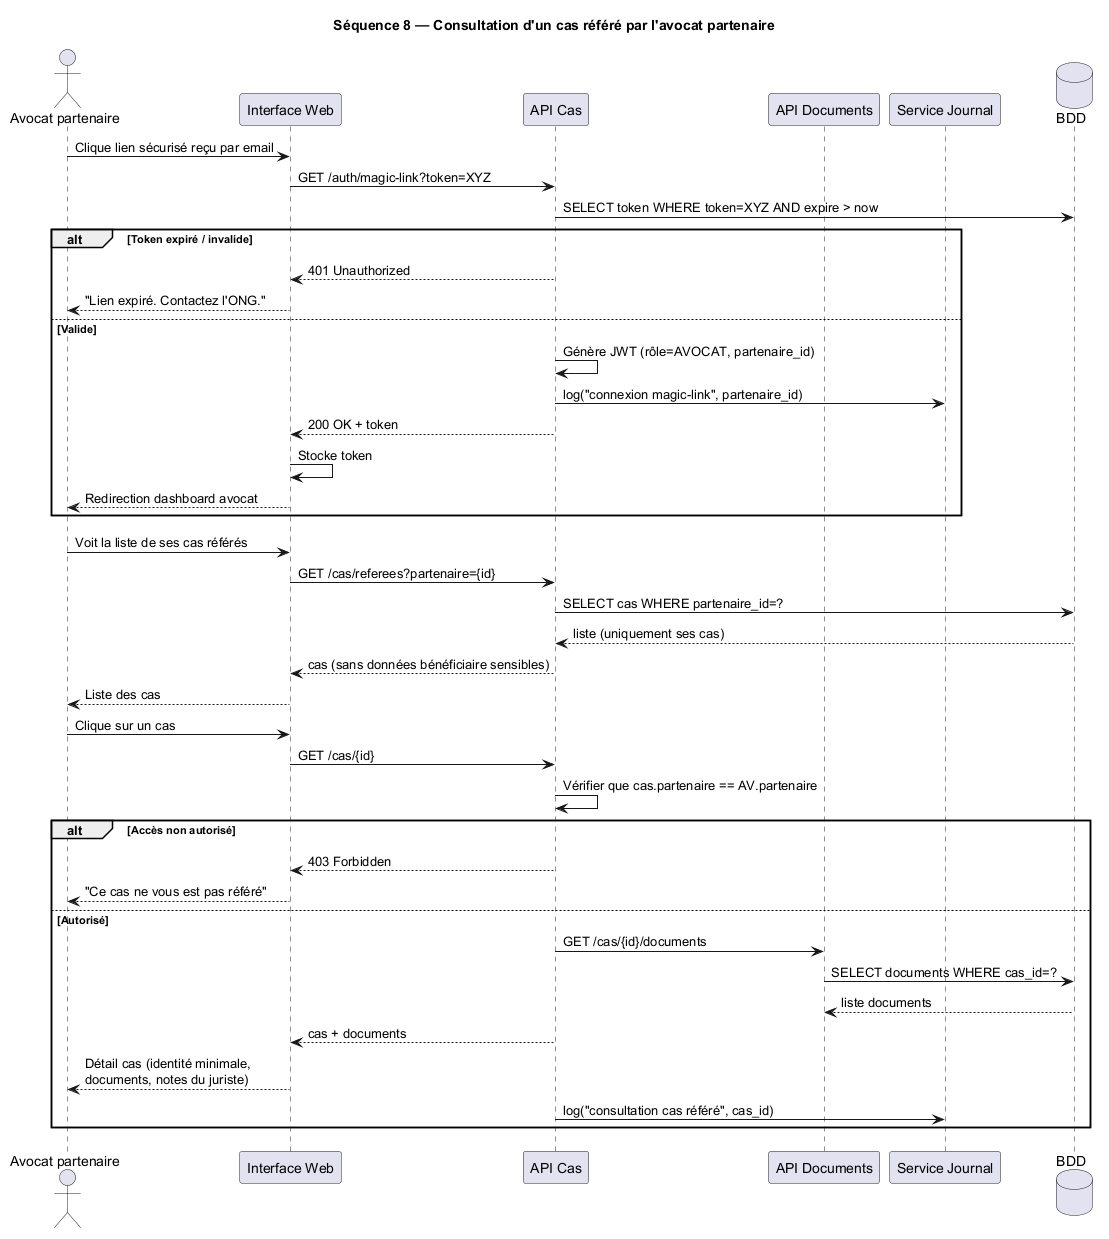

The diagram above was rendered by PlantUML. Its source (embedded in the PNG):
@startuml Sequence_Avocat
title Séquence 8 — Consultation d'un cas référé par l'avocat partenaire

actor "Avocat partenaire" as AV
participant "Interface Web" as UI
participant "API Cas" as API
participant "API Documents" as DOCS
participant "Service Journal" as LOG
database "BDD" as DB

AV -> UI : Clique lien sécurisé reçu par email
UI -> API : GET /auth/magic-link?token=XYZ
API -> DB : SELECT token WHERE token=XYZ AND expire > now
alt Token expiré / invalide
  API --> UI : 401 Unauthorized
  UI --> AV : "Lien expiré. Contactez l'ONG."
else Valide
  API -> API : Génère JWT (rôle=AVOCAT, partenaire_id)
  API -> LOG : log("connexion magic-link", partenaire_id)
  API --> UI : 200 OK + token
  UI -> UI : Stocke token
  UI --> AV : Redirection dashboard avocat
end

AV -> UI : Voit la liste de ses cas référés
UI -> API : GET /cas/referees?partenaire={id}
API -> DB : SELECT cas WHERE partenaire_id=?
DB --> API : liste (uniquement ses cas)
API --> UI : cas (sans données bénéficiaire sensibles)
UI --> AV : Liste des cas

AV -> UI : Clique sur un cas
UI -> API : GET /cas/{id}
API -> API : Vérifier que cas.partenaire == AV.partenaire
alt Accès non autorisé
  API --> UI : 403 Forbidden
  UI --> AV : "Ce cas ne vous est pas référé"
else Autorisé
  API -> DOCS : GET /cas/{id}/documents
  DOCS -> DB : SELECT documents WHERE cas_id=?
  DB --> DOCS : liste documents
  API --> UI : cas + documents
  UI --> AV : Détail cas (identité minimale,\ndocuments, notes du juriste)
  API -> LOG : log("consultation cas référé", cas_id)
end

@enduml